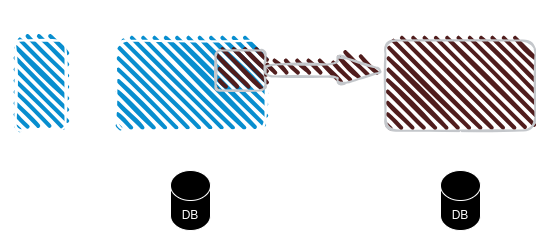

The diagram above was exported from draw.io. Its source (the exported page's mxGraphModel, read from the mxfile embedded in the PNG):
<mxGraphModel dx="1434" dy="691" grid="1" gridSize="10" guides="1" tooltips="1" connect="1" arrows="1" fold="1" page="1" pageScale="1" pageWidth="827" pageHeight="1169" math="0" shadow="0">
  <root>
    <mxCell id="0" />
    <mxCell id="1" parent="0" />
    <mxCell id="5oo3WSwXcxwfZo3Io2HC-1" value="" style="rounded=1;whiteSpace=wrap;html=1;strokeWidth=2;fillWeight=4;hachureGap=8;hachureAngle=45;fillColor=#1ba1e2;sketch=1;" parent="1" vertex="1">
      <mxGeometry x="300" y="220" width="150" height="90" as="geometry" />
    </mxCell>
    <mxCell id="5oo3WSwXcxwfZo3Io2HC-2" value="" style="rounded=1;whiteSpace=wrap;html=1;strokeWidth=2;fillWeight=4;hachureGap=8;hachureAngle=45;fillColor=#ffcccc;sketch=1;strokeColor=#36393d;" parent="1" vertex="1">
      <mxGeometry x="570" y="220" width="150" height="90" as="geometry" />
    </mxCell>
    <mxCell id="5oo3WSwXcxwfZo3Io2HC-3" value="" style="rounded=1;whiteSpace=wrap;html=1;strokeWidth=2;fillWeight=4;hachureGap=8;hachureAngle=45;fillColor=#ffcccc;sketch=1;strokeColor=#36393d;" parent="1" vertex="1">
      <mxGeometry x="400" y="230" width="50" height="40" as="geometry" />
    </mxCell>
    <mxCell id="5oo3WSwXcxwfZo3Io2HC-15" style="edgeStyle=orthogonalEdgeStyle;rounded=0;orthogonalLoop=1;jettySize=auto;html=1;entryX=0;entryY=0.5;entryDx=0;entryDy=0;" parent="1" source="5oo3WSwXcxwfZo3Io2HC-4" target="5oo3WSwXcxwfZo3Io2HC-1" edge="1">
      <mxGeometry relative="1" as="geometry" />
    </mxCell>
    <mxCell id="5oo3WSwXcxwfZo3Io2HC-4" value="" style="rounded=1;whiteSpace=wrap;html=1;strokeWidth=2;fillWeight=4;hachureGap=8;hachureAngle=45;fillColor=#1ba1e2;sketch=1;" parent="1" vertex="1">
      <mxGeometry x="200" y="220" width="50" height="90" as="geometry" />
    </mxCell>
    <mxCell id="5oo3WSwXcxwfZo3Io2HC-12" value="" style="edgeStyle=orthogonalEdgeStyle;rounded=0;orthogonalLoop=1;jettySize=auto;html=1;" parent="1" source="5oo3WSwXcxwfZo3Io2HC-5" target="5oo3WSwXcxwfZo3Io2HC-2" edge="1">
      <mxGeometry relative="1" as="geometry" />
    </mxCell>
    <mxCell id="5oo3WSwXcxwfZo3Io2HC-5" value="" style="shape=cylinder3;whiteSpace=wrap;html=1;boundedLbl=1;backgroundOutline=1;size=15;" parent="1" vertex="1">
      <mxGeometry x="625" y="350" width="40" height="60" as="geometry" />
    </mxCell>
    <mxCell id="5oo3WSwXcxwfZo3Io2HC-14" style="edgeStyle=orthogonalEdgeStyle;rounded=0;orthogonalLoop=1;jettySize=auto;html=1;exitX=0.5;exitY=0;exitDx=0;exitDy=0;exitPerimeter=0;entryX=0.5;entryY=1;entryDx=0;entryDy=0;" parent="1" source="5oo3WSwXcxwfZo3Io2HC-6" target="5oo3WSwXcxwfZo3Io2HC-1" edge="1">
      <mxGeometry relative="1" as="geometry" />
    </mxCell>
    <mxCell id="5oo3WSwXcxwfZo3Io2HC-6" value="" style="shape=cylinder3;whiteSpace=wrap;html=1;boundedLbl=1;backgroundOutline=1;size=15;" parent="1" vertex="1">
      <mxGeometry x="355" y="350" width="40" height="60" as="geometry" />
    </mxCell>
    <mxCell id="5oo3WSwXcxwfZo3Io2HC-10" value="" style="shape=singleArrow;whiteSpace=wrap;html=1;arrowWidth=0.4;arrowSize=0.4;fillColor=#ffcccc;strokeColor=#36393d;rounded=1;strokeWidth=2;fillWeight=4;hachureGap=8;hachureAngle=45;sketch=1;" parent="1" vertex="1">
      <mxGeometry x="450" y="235" width="120" height="30" as="geometry" />
    </mxCell>
    <mxCell id="5oo3WSwXcxwfZo3Io2HC-17" value="eSignet UI" style="text;html=1;strokeColor=none;fillColor=none;align=center;verticalAlign=middle;whiteSpace=wrap;rounded=0;" parent="1" vertex="1">
      <mxGeometry x="185" y="180" width="65" height="30" as="geometry" />
    </mxCell>
    <mxCell id="5oo3WSwXcxwfZo3Io2HC-18" value="Mock Identity System" style="text;html=1;strokeColor=none;fillColor=none;align=center;verticalAlign=middle;whiteSpace=wrap;rounded=0;" parent="1" vertex="1">
      <mxGeometry x="580" y="180" width="130" height="30" as="geometry" />
    </mxCell>
    <mxCell id="5oo3WSwXcxwfZo3Io2HC-19" value="eSignet service integrated with mock identity system plugin" style="text;html=1;strokeColor=none;fillColor=none;align=center;verticalAlign=middle;whiteSpace=wrap;rounded=0;" parent="1" vertex="1">
      <mxGeometry x="290" y="180" width="170" height="30" as="geometry" />
    </mxCell>
    <mxCell id="5oo3WSwXcxwfZo3Io2HC-20" value="DB" style="text;html=1;strokeColor=none;fillColor=none;align=center;verticalAlign=middle;whiteSpace=wrap;rounded=0;" parent="1" vertex="1">
      <mxGeometry x="345" y="380" width="60" height="30" as="geometry" />
    </mxCell>
    <mxCell id="5oo3WSwXcxwfZo3Io2HC-21" value="DB" style="text;html=1;strokeColor=none;fillColor=none;align=center;verticalAlign=middle;whiteSpace=wrap;rounded=0;" parent="1" vertex="1">
      <mxGeometry x="615" y="380" width="60" height="30" as="geometry" />
    </mxCell>
  </root>
</mxGraphModel>